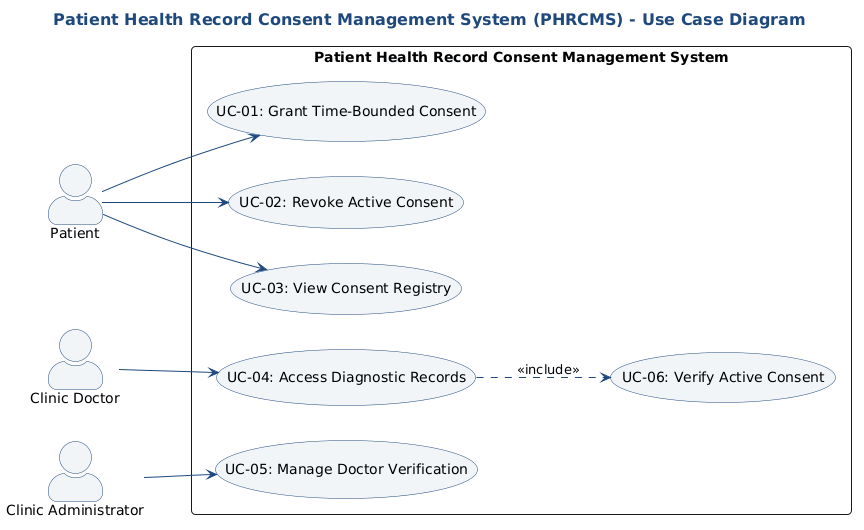

The diagram above was rendered by PlantUML. Its source (embedded in the PNG):
@startuml
skinparam actorStyle awesome
skinparam packageStyle rect
skinparam BackgroundColor white
skinparam RoundCorner 8
skinparam Shadowing false
skinparam ArrowColor #1F497D
skinparam ActorBorderColor #1F497D
skinparam ActorBackgroundColor #F2F5F8
skinparam UsecaseBorderColor #1F497D
skinparam UsecaseBackgroundColor #F2F5F8
skinparam UsecaseFontName "Segoe UI"
skinparam ActorFontName "Segoe UI"
skinparam TitleFontName "Segoe UI"
skinparam TitleFontSize 16
skinparam TitleFontColor #1F497D

title Patient Health Record Consent Management System (PHRCMS) - Use Case Diagram

actor "Patient" as pat
actor "Clinic Doctor" as doc
actor "Clinic Administrator" as admin

left to right direction

rectangle "Patient Health Record Consent Management System" as boundary {
    usecase "UC-01: Grant Time-Bounded Consent" as UC1
    usecase "UC-02: Revoke Active Consent" as UC2
    usecase "UC-03: View Consent Registry" as UC3
    usecase "UC-04: Access Diagnostic Records" as UC4
    usecase "UC-05: Manage Doctor Verification" as UC5
    usecase "UC-06: Verify Active Consent" as UC6
    
    UC4 ..> UC6 : <<include>>
}

pat --> UC1
pat --> UC2
pat --> UC3
doc --> UC4
admin --> UC5
@enduml